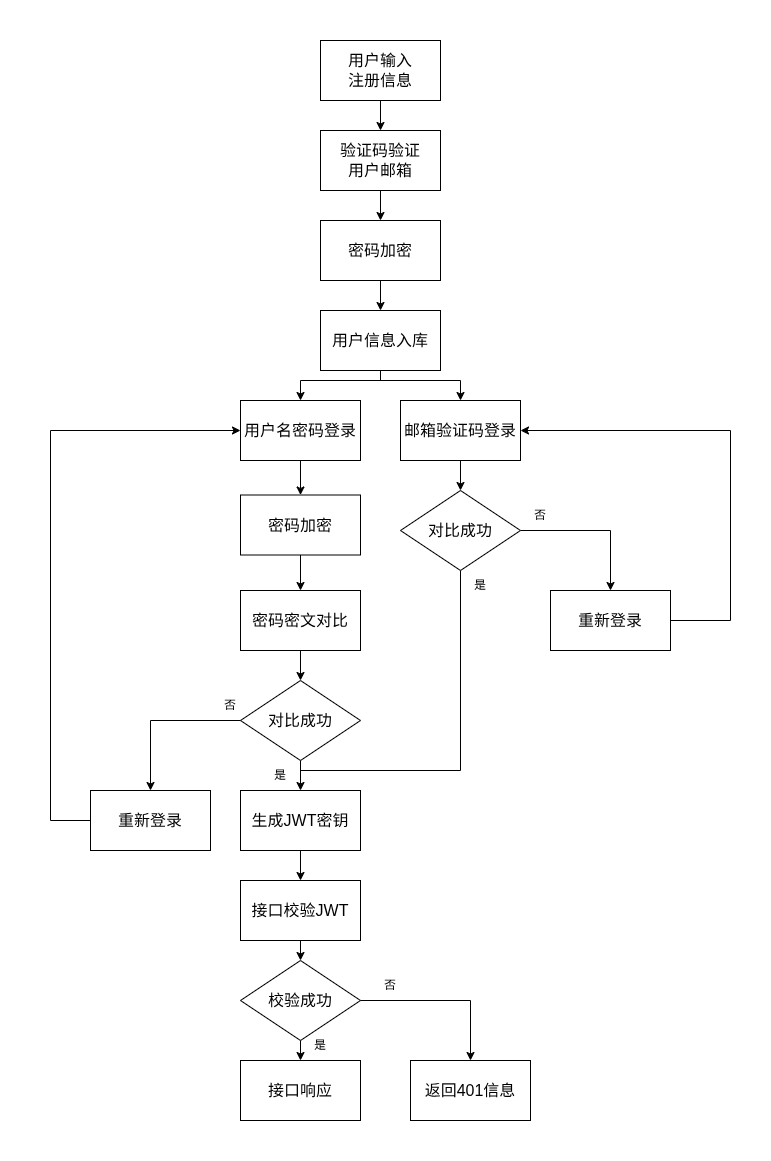

The diagram above was exported from draw.io. Its source (the exported page's mxGraphModel, read from the mxfile embedded in the PNG):
<mxGraphModel dx="1621" dy="542" grid="1" gridSize="10" guides="1" tooltips="1" connect="1" arrows="1" fold="1" page="1" pageScale="1" pageWidth="827" pageHeight="1169" background="#ffffff" math="0" shadow="0">
  <root>
    <mxCell id="0" />
    <mxCell id="1" parent="0" />
    <mxCell id="18" style="edgeStyle=none;html=1;exitX=0.5;exitY=1;exitDx=0;exitDy=0;entryX=0.5;entryY=0;entryDx=0;entryDy=0;fontSize=16;" parent="1" source="3" target="8" edge="1">
      <mxGeometry relative="1" as="geometry" />
    </mxCell>
    <mxCell id="3" value="用户输入&lt;br&gt;注册信息" style="rounded=0;whiteSpace=wrap;html=1;fontSize=16;" parent="1" vertex="1">
      <mxGeometry x="310" y="70" width="120" height="60" as="geometry" />
    </mxCell>
    <mxCell id="20" style="edgeStyle=none;html=1;exitX=0.5;exitY=1;exitDx=0;exitDy=0;entryX=0.5;entryY=0;entryDx=0;entryDy=0;fontSize=16;" parent="1" source="4" target="5" edge="1">
      <mxGeometry relative="1" as="geometry" />
    </mxCell>
    <mxCell id="4" value="密码加密" style="rounded=0;whiteSpace=wrap;html=1;fontSize=16;" parent="1" vertex="1">
      <mxGeometry x="310" y="250" width="120" height="60" as="geometry" />
    </mxCell>
    <mxCell id="5" value="用户信息入库" style="rounded=0;whiteSpace=wrap;html=1;fontSize=16;" parent="1" vertex="1">
      <mxGeometry x="310" y="340" width="120" height="60" as="geometry" />
    </mxCell>
    <mxCell id="26" style="edgeStyle=none;html=1;exitX=0.5;exitY=1;exitDx=0;exitDy=0;entryX=0.5;entryY=0;entryDx=0;entryDy=0;fontSize=16;" parent="1" source="6" target="9" edge="1">
      <mxGeometry relative="1" as="geometry" />
    </mxCell>
    <mxCell id="6" value="用户名密码登录" style="rounded=0;whiteSpace=wrap;html=1;fontSize=16;" parent="1" vertex="1">
      <mxGeometry x="230" y="430" width="120" height="60" as="geometry" />
    </mxCell>
    <mxCell id="55" style="edgeStyle=none;html=1;exitX=0.5;exitY=1;exitDx=0;exitDy=0;entryX=0.5;entryY=0;entryDx=0;entryDy=0;fontSize=16;" parent="1" source="7" target="53" edge="1">
      <mxGeometry relative="1" as="geometry" />
    </mxCell>
    <mxCell id="7" value="邮箱验证码登录" style="rounded=0;whiteSpace=wrap;html=1;fontSize=16;" parent="1" vertex="1">
      <mxGeometry x="390" y="430" width="120" height="60" as="geometry" />
    </mxCell>
    <mxCell id="19" style="edgeStyle=none;html=1;exitX=0.5;exitY=1;exitDx=0;exitDy=0;entryX=0.5;entryY=0;entryDx=0;entryDy=0;fontSize=16;" parent="1" source="8" target="4" edge="1">
      <mxGeometry relative="1" as="geometry" />
    </mxCell>
    <mxCell id="8" value="验证码验证&lt;br&gt;用户邮箱" style="rounded=0;whiteSpace=wrap;html=1;fontSize=16;" parent="1" vertex="1">
      <mxGeometry x="310" y="160" width="120" height="60" as="geometry" />
    </mxCell>
    <mxCell id="27" style="edgeStyle=none;html=1;exitX=0.5;exitY=1;exitDx=0;exitDy=0;entryX=0.5;entryY=0;entryDx=0;entryDy=0;fontSize=16;" parent="1" source="9" target="10" edge="1">
      <mxGeometry relative="1" as="geometry" />
    </mxCell>
    <mxCell id="9" value="密码加密" style="rounded=0;whiteSpace=wrap;html=1;fontSize=16;" parent="1" vertex="1">
      <mxGeometry x="230" y="524.5" width="120" height="60" as="geometry" />
    </mxCell>
    <mxCell id="28" style="edgeStyle=none;html=1;exitX=0.5;exitY=1;exitDx=0;exitDy=0;entryX=0.5;entryY=0;entryDx=0;entryDy=0;fontSize=16;" parent="1" source="10" target="11" edge="1">
      <mxGeometry relative="1" as="geometry" />
    </mxCell>
    <mxCell id="10" value="密码密文对比" style="rounded=0;whiteSpace=wrap;html=1;fontSize=16;" parent="1" vertex="1">
      <mxGeometry x="230" y="620" width="120" height="60" as="geometry" />
    </mxCell>
    <mxCell id="29" style="edgeStyle=none;html=1;exitX=0.5;exitY=1;exitDx=0;exitDy=0;entryX=0.5;entryY=0;entryDx=0;entryDy=0;fontSize=16;" parent="1" source="11" target="13" edge="1">
      <mxGeometry relative="1" as="geometry" />
    </mxCell>
    <mxCell id="11" value="对比成功" style="rhombus;whiteSpace=wrap;html=1;fontSize=16;" parent="1" vertex="1">
      <mxGeometry x="230" y="710" width="120" height="80" as="geometry" />
    </mxCell>
    <mxCell id="30" style="edgeStyle=none;html=1;exitX=0.5;exitY=1;exitDx=0;exitDy=0;entryX=0.5;entryY=0;entryDx=0;entryDy=0;fontSize=16;" parent="1" source="13" target="14" edge="1">
      <mxGeometry relative="1" as="geometry" />
    </mxCell>
    <mxCell id="13" value="生成JWT密钥" style="rounded=0;whiteSpace=wrap;html=1;fontSize=16;" parent="1" vertex="1">
      <mxGeometry x="230" y="820" width="120" height="60" as="geometry" />
    </mxCell>
    <mxCell id="31" style="edgeStyle=none;html=1;exitX=0.5;exitY=1;exitDx=0;exitDy=0;entryX=0.5;entryY=0;entryDx=0;entryDy=0;fontSize=16;" parent="1" source="14" target="15" edge="1">
      <mxGeometry relative="1" as="geometry" />
    </mxCell>
    <mxCell id="14" value="接口校验JWT" style="rounded=0;whiteSpace=wrap;html=1;fontSize=16;" parent="1" vertex="1">
      <mxGeometry x="230" y="910" width="120" height="60" as="geometry" />
    </mxCell>
    <mxCell id="32" style="edgeStyle=none;html=1;exitX=0.5;exitY=1;exitDx=0;exitDy=0;entryX=0.5;entryY=0;entryDx=0;entryDy=0;fontSize=16;" parent="1" source="15" target="16" edge="1">
      <mxGeometry relative="1" as="geometry" />
    </mxCell>
    <mxCell id="15" value="校验成功" style="rhombus;whiteSpace=wrap;html=1;fontSize=16;" parent="1" vertex="1">
      <mxGeometry x="230" y="990" width="120" height="80" as="geometry" />
    </mxCell>
    <mxCell id="16" value="接口响应" style="rounded=0;whiteSpace=wrap;html=1;fontSize=16;" parent="1" vertex="1">
      <mxGeometry x="230" y="1090" width="120" height="60" as="geometry" />
    </mxCell>
    <mxCell id="17" value="返回401信息" style="rounded=0;whiteSpace=wrap;html=1;fontSize=16;" parent="1" vertex="1">
      <mxGeometry x="400" y="1090" width="120" height="60" as="geometry" />
    </mxCell>
    <mxCell id="21" value="" style="endArrow=none;html=1;fontSize=16;" parent="1" edge="1">
      <mxGeometry width="50" height="50" relative="1" as="geometry">
        <mxPoint x="370" y="410" as="sourcePoint" />
        <mxPoint x="370" y="400" as="targetPoint" />
      </mxGeometry>
    </mxCell>
    <mxCell id="22" value="" style="endArrow=none;html=1;fontSize=16;" parent="1" edge="1">
      <mxGeometry width="50" height="50" relative="1" as="geometry">
        <mxPoint x="290" y="410" as="sourcePoint" />
        <mxPoint x="450" y="410" as="targetPoint" />
      </mxGeometry>
    </mxCell>
    <mxCell id="23" value="" style="endArrow=classic;html=1;fontSize=16;entryX=0.5;entryY=0;entryDx=0;entryDy=0;" parent="1" target="6" edge="1">
      <mxGeometry width="50" height="50" relative="1" as="geometry">
        <mxPoint x="290" y="410" as="sourcePoint" />
        <mxPoint x="340" y="360" as="targetPoint" />
      </mxGeometry>
    </mxCell>
    <mxCell id="24" value="" style="endArrow=classic;html=1;fontSize=16;entryX=0.5;entryY=0;entryDx=0;entryDy=0;" parent="1" target="7" edge="1">
      <mxGeometry width="50" height="50" relative="1" as="geometry">
        <mxPoint x="450" y="410" as="sourcePoint" />
        <mxPoint x="500" y="360" as="targetPoint" />
      </mxGeometry>
    </mxCell>
    <mxCell id="33" value="" style="endArrow=none;html=1;fontSize=16;" parent="1" edge="1">
      <mxGeometry width="50" height="50" relative="1" as="geometry">
        <mxPoint x="350" y="1030" as="sourcePoint" />
        <mxPoint x="460" y="1030" as="targetPoint" />
      </mxGeometry>
    </mxCell>
    <mxCell id="34" value="" style="endArrow=classic;html=1;fontSize=16;entryX=0.5;entryY=0;entryDx=0;entryDy=0;" parent="1" target="17" edge="1">
      <mxGeometry width="50" height="50" relative="1" as="geometry">
        <mxPoint x="460" y="1030" as="sourcePoint" />
        <mxPoint x="510" y="980" as="targetPoint" />
      </mxGeometry>
    </mxCell>
    <mxCell id="35" value="" style="endArrow=none;html=1;fontSize=16;entryX=0.5;entryY=1;entryDx=0;entryDy=0;" parent="1" edge="1">
      <mxGeometry width="50" height="50" relative="1" as="geometry">
        <mxPoint x="450" y="800" as="sourcePoint" />
        <mxPoint x="450" y="600" as="targetPoint" />
      </mxGeometry>
    </mxCell>
    <mxCell id="36" value="" style="endArrow=none;html=1;fontSize=16;" parent="1" edge="1">
      <mxGeometry width="50" height="50" relative="1" as="geometry">
        <mxPoint x="290" y="800" as="sourcePoint" />
        <mxPoint x="450" y="800" as="targetPoint" />
      </mxGeometry>
    </mxCell>
    <mxCell id="38" value="重新登录" style="rounded=0;whiteSpace=wrap;html=1;fontSize=16;" parent="1" vertex="1">
      <mxGeometry x="80" y="820" width="120" height="60" as="geometry" />
    </mxCell>
    <mxCell id="39" value="" style="endArrow=none;html=1;fontSize=16;" parent="1" edge="1">
      <mxGeometry width="50" height="50" relative="1" as="geometry">
        <mxPoint x="140" y="750" as="sourcePoint" />
        <mxPoint x="230" y="750" as="targetPoint" />
      </mxGeometry>
    </mxCell>
    <mxCell id="40" value="" style="endArrow=classic;html=1;fontSize=16;" parent="1" target="38" edge="1">
      <mxGeometry width="50" height="50" relative="1" as="geometry">
        <mxPoint x="140" y="750" as="sourcePoint" />
        <mxPoint x="190" y="700" as="targetPoint" />
      </mxGeometry>
    </mxCell>
    <mxCell id="41" value="" style="endArrow=none;html=1;fontSize=16;" parent="1" edge="1">
      <mxGeometry width="50" height="50" relative="1" as="geometry">
        <mxPoint x="40" y="850" as="sourcePoint" />
        <mxPoint x="80" y="850" as="targetPoint" />
      </mxGeometry>
    </mxCell>
    <mxCell id="42" value="" style="endArrow=none;html=1;fontSize=16;" parent="1" edge="1">
      <mxGeometry width="50" height="50" relative="1" as="geometry">
        <mxPoint x="40" y="850" as="sourcePoint" />
        <mxPoint x="40" y="460" as="targetPoint" />
      </mxGeometry>
    </mxCell>
    <mxCell id="45" value="" style="endArrow=classic;html=1;fontSize=16;entryX=0;entryY=0.5;entryDx=0;entryDy=0;" parent="1" target="6" edge="1">
      <mxGeometry width="50" height="50" relative="1" as="geometry">
        <mxPoint x="40" y="460" as="sourcePoint" />
        <mxPoint x="90" y="410" as="targetPoint" />
      </mxGeometry>
    </mxCell>
    <mxCell id="46" value="重新登录" style="rounded=0;whiteSpace=wrap;html=1;fontSize=16;" parent="1" vertex="1">
      <mxGeometry x="540" y="620" width="120" height="60" as="geometry" />
    </mxCell>
    <mxCell id="52" value="" style="endArrow=none;html=1;fontSize=16;" parent="1" edge="1">
      <mxGeometry width="50" height="50" relative="1" as="geometry">
        <mxPoint x="510" y="560" as="sourcePoint" />
        <mxPoint x="600" y="560" as="targetPoint" />
      </mxGeometry>
    </mxCell>
    <mxCell id="53" value="对比成功" style="rhombus;whiteSpace=wrap;html=1;fontSize=16;" parent="1" vertex="1">
      <mxGeometry x="390" y="520" width="120" height="80" as="geometry" />
    </mxCell>
    <mxCell id="54" value="" style="endArrow=classic;html=1;fontSize=16;entryX=0.5;entryY=0;entryDx=0;entryDy=0;" parent="1" target="46" edge="1">
      <mxGeometry width="50" height="50" relative="1" as="geometry">
        <mxPoint x="600" y="560" as="sourcePoint" />
        <mxPoint x="650" y="510" as="targetPoint" />
      </mxGeometry>
    </mxCell>
    <mxCell id="56" value="" style="endArrow=none;html=1;fontSize=16;" parent="1" edge="1">
      <mxGeometry width="50" height="50" relative="1" as="geometry">
        <mxPoint x="660" y="650" as="sourcePoint" />
        <mxPoint x="720" y="650" as="targetPoint" />
      </mxGeometry>
    </mxCell>
    <mxCell id="57" value="" style="endArrow=none;html=1;fontSize=16;" parent="1" edge="1">
      <mxGeometry width="50" height="50" relative="1" as="geometry">
        <mxPoint x="720" y="650" as="sourcePoint" />
        <mxPoint x="720" y="460" as="targetPoint" />
      </mxGeometry>
    </mxCell>
    <mxCell id="58" value="" style="endArrow=classic;html=1;fontSize=16;entryX=1;entryY=0.5;entryDx=0;entryDy=0;" parent="1" target="7" edge="1">
      <mxGeometry width="50" height="50" relative="1" as="geometry">
        <mxPoint x="720" y="460" as="sourcePoint" />
        <mxPoint x="770" y="410" as="targetPoint" />
      </mxGeometry>
    </mxCell>
    <mxCell id="59" value="" style="rounded=0;whiteSpace=wrap;html=1;textOpacity=0;labelBorderColor=light-dark(#000000,#FFFFFF);fontColor=none;noLabel=1;strokeColor=none;" parent="1" vertex="1">
      <mxGeometry x="365" y="30" width="10" height="30" as="geometry" />
    </mxCell>
    <mxCell id="60" value="" style="rounded=0;whiteSpace=wrap;html=1;textOpacity=0;labelBorderColor=light-dark(#000000,#FFFFFF);fontColor=none;noLabel=1;strokeColor=none;" parent="1" vertex="1">
      <mxGeometry x="750" y="520" width="10" height="30" as="geometry" />
    </mxCell>
    <mxCell id="61" value="" style="rounded=0;whiteSpace=wrap;html=1;textOpacity=0;labelBorderColor=light-dark(#000000,#FFFFFF);fontColor=none;noLabel=1;strokeColor=none;" parent="1" vertex="1">
      <mxGeometry x="320" y="1160" width="10" height="30" as="geometry" />
    </mxCell>
    <mxCell id="62" value="" style="rounded=0;whiteSpace=wrap;html=1;textOpacity=0;labelBorderColor=light-dark(#000000,#FFFFFF);fontColor=none;noLabel=1;strokeColor=none;" parent="1" vertex="1">
      <mxGeometry x="-10" y="635" width="10" height="30" as="geometry" />
    </mxCell>
    <mxCell id="63" value="是" style="text;html=1;strokeColor=none;fillColor=none;align=center;verticalAlign=middle;whiteSpace=wrap;rounded=0;" vertex="1" parent="1">
      <mxGeometry x="440" y="600" width="60" height="30" as="geometry" />
    </mxCell>
    <mxCell id="64" value="否" style="text;html=1;strokeColor=none;fillColor=none;align=center;verticalAlign=middle;whiteSpace=wrap;rounded=0;" vertex="1" parent="1">
      <mxGeometry x="500" y="530" width="60" height="30" as="geometry" />
    </mxCell>
    <mxCell id="65" value="是" style="text;html=1;strokeColor=none;fillColor=none;align=center;verticalAlign=middle;whiteSpace=wrap;rounded=0;" vertex="1" parent="1">
      <mxGeometry x="240" y="790" width="60" height="30" as="geometry" />
    </mxCell>
    <mxCell id="68" value="否" style="text;html=1;strokeColor=none;fillColor=none;align=center;verticalAlign=middle;whiteSpace=wrap;rounded=0;" vertex="1" parent="1">
      <mxGeometry x="190" y="720" width="60" height="30" as="geometry" />
    </mxCell>
    <mxCell id="69" value="是" style="text;html=1;strokeColor=none;fillColor=none;align=center;verticalAlign=middle;whiteSpace=wrap;rounded=0;" vertex="1" parent="1">
      <mxGeometry x="280" y="1060" width="60" height="30" as="geometry" />
    </mxCell>
    <mxCell id="70" value="否" style="text;html=1;strokeColor=none;fillColor=none;align=center;verticalAlign=middle;whiteSpace=wrap;rounded=0;" vertex="1" parent="1">
      <mxGeometry x="350" y="1000" width="60" height="30" as="geometry" />
    </mxCell>
  </root>
</mxGraphModel>